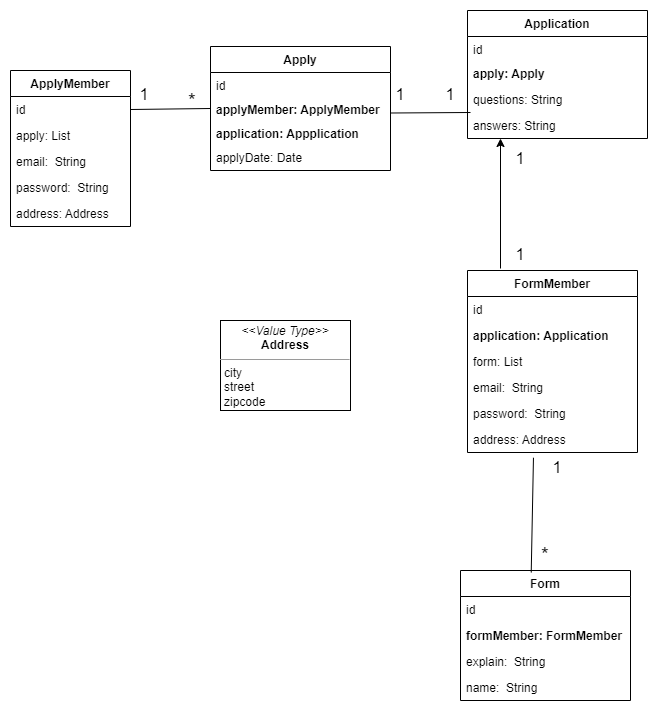

The diagram above was exported from draw.io. Its source (the exported page's mxGraphModel, read from the mxfile embedded in the PNG):
<mxGraphModel dx="949" dy="711" grid="1" gridSize="10" guides="1" tooltips="1" connect="1" arrows="1" fold="1" page="1" pageScale="1" pageWidth="827" pageHeight="1169" math="0" shadow="0">
  <root>
    <mxCell id="0" />
    <mxCell id="1" parent="0" />
    <mxCell id="YWufEHk-dLmjcEbTKhIv-6" value="Application" style="swimlane;fontStyle=1;childLayout=stackLayout;horizontal=1;startSize=26;fillColor=none;horizontalStack=0;resizeParent=1;resizeParentMax=0;resizeLast=0;collapsible=1;marginBottom=0;" parent="1" vertex="1">
      <mxGeometry x="707" y="90" width="180" height="128" as="geometry" />
    </mxCell>
    <mxCell id="YWufEHk-dLmjcEbTKhIv-7" value="id" style="text;strokeColor=none;fillColor=none;align=left;verticalAlign=top;spacingLeft=4;spacingRight=4;overflow=hidden;rotatable=0;points=[[0,0.5],[1,0.5]];portConstraint=eastwest;fontStyle=0" parent="YWufEHk-dLmjcEbTKhIv-6" vertex="1">
      <mxGeometry y="26" width="180" height="24" as="geometry" />
    </mxCell>
    <mxCell id="YWufEHk-dLmjcEbTKhIv-8" value="apply: Apply" style="text;strokeColor=none;fillColor=none;align=left;verticalAlign=top;spacingLeft=4;spacingRight=4;overflow=hidden;rotatable=0;points=[[0,0.5],[1,0.5]];portConstraint=eastwest;fontStyle=1" parent="YWufEHk-dLmjcEbTKhIv-6" vertex="1">
      <mxGeometry y="50" width="180" height="26" as="geometry" />
    </mxCell>
    <mxCell id="f0pzYFMHS8RpDTtMfkHM-6" value="questions: String" style="text;strokeColor=none;fillColor=none;align=left;verticalAlign=top;spacingLeft=4;spacingRight=4;overflow=hidden;rotatable=0;points=[[0,0.5],[1,0.5]];portConstraint=eastwest;" parent="YWufEHk-dLmjcEbTKhIv-6" vertex="1">
      <mxGeometry y="76" width="180" height="26" as="geometry" />
    </mxCell>
    <mxCell id="kK8e9Wp7Vx9oo58cTniM-32" value="answers: String" style="text;strokeColor=none;fillColor=none;align=left;verticalAlign=top;spacingLeft=4;spacingRight=4;overflow=hidden;rotatable=0;points=[[0,0.5],[1,0.5]];portConstraint=eastwest;" parent="YWufEHk-dLmjcEbTKhIv-6" vertex="1">
      <mxGeometry y="102" width="180" height="26" as="geometry" />
    </mxCell>
    <mxCell id="YWufEHk-dLmjcEbTKhIv-17" value="Form" style="swimlane;fontStyle=1;childLayout=stackLayout;horizontal=1;startSize=26;fillColor=none;horizontalStack=0;resizeParent=1;resizeParentMax=0;resizeLast=0;collapsible=1;marginBottom=0;" parent="1" vertex="1">
      <mxGeometry x="700" y="650" width="170" height="130" as="geometry" />
    </mxCell>
    <mxCell id="YWufEHk-dLmjcEbTKhIv-18" value="id" style="text;strokeColor=none;fillColor=none;align=left;verticalAlign=top;spacingLeft=4;spacingRight=4;overflow=hidden;rotatable=0;points=[[0,0.5],[1,0.5]];portConstraint=eastwest;" parent="YWufEHk-dLmjcEbTKhIv-17" vertex="1">
      <mxGeometry y="26" width="170" height="26" as="geometry" />
    </mxCell>
    <mxCell id="kK8e9Wp7Vx9oo58cTniM-7" value="formMember: FormMember" style="text;strokeColor=none;fillColor=none;align=left;verticalAlign=top;spacingLeft=4;spacingRight=4;overflow=hidden;rotatable=0;points=[[0,0.5],[1,0.5]];portConstraint=eastwest;fontStyle=1" parent="YWufEHk-dLmjcEbTKhIv-17" vertex="1">
      <mxGeometry y="52" width="170" height="26" as="geometry" />
    </mxCell>
    <mxCell id="kK8e9Wp7Vx9oo58cTniM-2" value="explain:  String" style="text;strokeColor=none;fillColor=none;align=left;verticalAlign=top;spacingLeft=4;spacingRight=4;overflow=hidden;rotatable=0;points=[[0,0.5],[1,0.5]];portConstraint=eastwest;" parent="YWufEHk-dLmjcEbTKhIv-17" vertex="1">
      <mxGeometry y="78" width="170" height="26" as="geometry" />
    </mxCell>
    <mxCell id="YWufEHk-dLmjcEbTKhIv-19" value="name:  String" style="text;strokeColor=none;fillColor=none;align=left;verticalAlign=top;spacingLeft=4;spacingRight=4;overflow=hidden;rotatable=0;points=[[0,0.5],[1,0.5]];portConstraint=eastwest;" parent="YWufEHk-dLmjcEbTKhIv-17" vertex="1">
      <mxGeometry y="104" width="170" height="26" as="geometry" />
    </mxCell>
    <mxCell id="YWufEHk-dLmjcEbTKhIv-35" value="ApplyMember" style="swimlane;fontStyle=1;childLayout=stackLayout;horizontal=1;startSize=26;fillColor=none;horizontalStack=0;resizeParent=1;resizeParentMax=0;resizeLast=0;collapsible=1;marginBottom=0;" parent="1" vertex="1">
      <mxGeometry x="250" y="150" width="120" height="156" as="geometry" />
    </mxCell>
    <mxCell id="YWufEHk-dLmjcEbTKhIv-36" value="id" style="text;strokeColor=none;fillColor=none;align=left;verticalAlign=top;spacingLeft=4;spacingRight=4;overflow=hidden;rotatable=0;points=[[0,0.5],[1,0.5]];portConstraint=eastwest;" parent="YWufEHk-dLmjcEbTKhIv-35" vertex="1">
      <mxGeometry y="26" width="120" height="26" as="geometry" />
    </mxCell>
    <mxCell id="kK8e9Wp7Vx9oo58cTniM-38" value="apply: List" style="text;strokeColor=none;fillColor=none;align=left;verticalAlign=top;spacingLeft=4;spacingRight=4;overflow=hidden;rotatable=0;points=[[0,0.5],[1,0.5]];portConstraint=eastwest;fontStyle=0" parent="YWufEHk-dLmjcEbTKhIv-35" vertex="1">
      <mxGeometry y="52" width="120" height="26" as="geometry" />
    </mxCell>
    <mxCell id="EtcWqupj0jfPb4SzUsDC-1" value="email:  String" style="text;strokeColor=none;fillColor=none;align=left;verticalAlign=top;spacingLeft=4;spacingRight=4;overflow=hidden;rotatable=0;points=[[0,0.5],[1,0.5]];portConstraint=eastwest;fontStyle=0" vertex="1" parent="YWufEHk-dLmjcEbTKhIv-35">
      <mxGeometry y="78" width="120" height="26" as="geometry" />
    </mxCell>
    <mxCell id="EtcWqupj0jfPb4SzUsDC-2" value="password:  String" style="text;strokeColor=none;fillColor=none;align=left;verticalAlign=top;spacingLeft=4;spacingRight=4;overflow=hidden;rotatable=0;points=[[0,0.5],[1,0.5]];portConstraint=eastwest;fontStyle=0" vertex="1" parent="YWufEHk-dLmjcEbTKhIv-35">
      <mxGeometry y="104" width="120" height="26" as="geometry" />
    </mxCell>
    <mxCell id="EtcWqupj0jfPb4SzUsDC-5" value="address: Address" style="text;strokeColor=none;fillColor=none;align=left;verticalAlign=top;spacingLeft=4;spacingRight=4;overflow=hidden;rotatable=0;points=[[0,0.5],[1,0.5]];portConstraint=eastwest;fontStyle=0" vertex="1" parent="YWufEHk-dLmjcEbTKhIv-35">
      <mxGeometry y="130" width="120" height="26" as="geometry" />
    </mxCell>
    <mxCell id="YWufEHk-dLmjcEbTKhIv-55" value="FormMember" style="swimlane;fontStyle=1;childLayout=stackLayout;horizontal=1;startSize=26;fillColor=none;horizontalStack=0;resizeParent=1;resizeParentMax=0;resizeLast=0;collapsible=1;marginBottom=0;" parent="1" vertex="1">
      <mxGeometry x="707" y="350" width="170" height="182" as="geometry" />
    </mxCell>
    <mxCell id="YWufEHk-dLmjcEbTKhIv-56" value="id" style="text;strokeColor=none;fillColor=none;align=left;verticalAlign=top;spacingLeft=4;spacingRight=4;overflow=hidden;rotatable=0;points=[[0,0.5],[1,0.5]];portConstraint=eastwest;" parent="YWufEHk-dLmjcEbTKhIv-55" vertex="1">
      <mxGeometry y="26" width="170" height="26" as="geometry" />
    </mxCell>
    <mxCell id="f0pzYFMHS8RpDTtMfkHM-4" value="application: Application" style="text;strokeColor=none;fillColor=none;align=left;verticalAlign=top;spacingLeft=4;spacingRight=4;overflow=hidden;rotatable=0;points=[[0,0.5],[1,0.5]];portConstraint=eastwest;fontStyle=1" parent="YWufEHk-dLmjcEbTKhIv-55" vertex="1">
      <mxGeometry y="52" width="170" height="26" as="geometry" />
    </mxCell>
    <mxCell id="kK8e9Wp7Vx9oo58cTniM-33" value="form: List" style="text;strokeColor=none;fillColor=none;align=left;verticalAlign=top;spacingLeft=4;spacingRight=4;overflow=hidden;rotatable=0;points=[[0,0.5],[1,0.5]];portConstraint=eastwest;fontStyle=0" parent="YWufEHk-dLmjcEbTKhIv-55" vertex="1">
      <mxGeometry y="78" width="170" height="26" as="geometry" />
    </mxCell>
    <mxCell id="EtcWqupj0jfPb4SzUsDC-3" value="email:  String" style="text;strokeColor=none;fillColor=none;align=left;verticalAlign=top;spacingLeft=4;spacingRight=4;overflow=hidden;rotatable=0;points=[[0,0.5],[1,0.5]];portConstraint=eastwest;fontStyle=0" vertex="1" parent="YWufEHk-dLmjcEbTKhIv-55">
      <mxGeometry y="104" width="170" height="26" as="geometry" />
    </mxCell>
    <mxCell id="EtcWqupj0jfPb4SzUsDC-4" value="password:  String" style="text;strokeColor=none;fillColor=none;align=left;verticalAlign=top;spacingLeft=4;spacingRight=4;overflow=hidden;rotatable=0;points=[[0,0.5],[1,0.5]];portConstraint=eastwest;fontStyle=0" vertex="1" parent="YWufEHk-dLmjcEbTKhIv-55">
      <mxGeometry y="130" width="170" height="26" as="geometry" />
    </mxCell>
    <mxCell id="EtcWqupj0jfPb4SzUsDC-6" value="address: Address" style="text;strokeColor=none;fillColor=none;align=left;verticalAlign=top;spacingLeft=4;spacingRight=4;overflow=hidden;rotatable=0;points=[[0,0.5],[1,0.5]];portConstraint=eastwest;fontStyle=0" vertex="1" parent="YWufEHk-dLmjcEbTKhIv-55">
      <mxGeometry y="156" width="170" height="26" as="geometry" />
    </mxCell>
    <mxCell id="kK8e9Wp7Vx9oo58cTniM-4" value="" style="endArrow=none;html=1;rounded=0;exitX=0.416;exitY=0.015;exitDx=0;exitDy=0;exitPerimeter=0;entryX=0.388;entryY=1.201;entryDx=0;entryDy=0;entryPerimeter=0;" parent="1" source="YWufEHk-dLmjcEbTKhIv-17" target="EtcWqupj0jfPb4SzUsDC-6" edge="1">
      <mxGeometry width="50" height="50" relative="1" as="geometry">
        <mxPoint x="770" y="494" as="sourcePoint" />
        <mxPoint x="720" y="580" as="targetPoint" />
      </mxGeometry>
    </mxCell>
    <mxCell id="kK8e9Wp7Vx9oo58cTniM-5" value="&lt;font style=&quot;font-size: 17px&quot;&gt;1&lt;/font&gt;" style="text;html=1;strokeColor=none;fillColor=none;align=center;verticalAlign=middle;whiteSpace=wrap;rounded=0;" parent="1" vertex="1">
      <mxGeometry x="767" y="533" width="60" height="30" as="geometry" />
    </mxCell>
    <mxCell id="kK8e9Wp7Vx9oo58cTniM-6" value="&lt;font style=&quot;font-size: 20px&quot;&gt;*&lt;/font&gt;" style="text;html=1;strokeColor=none;fillColor=none;align=center;verticalAlign=middle;whiteSpace=wrap;rounded=0;" parent="1" vertex="1">
      <mxGeometry x="753" y="617" width="64" height="33" as="geometry" />
    </mxCell>
    <mxCell id="kK8e9Wp7Vx9oo58cTniM-8" value="" style="endArrow=none;html=1;rounded=0;entryX=1;entryY=0.5;entryDx=0;entryDy=0;exitX=0;exitY=0.5;exitDx=0;exitDy=0;" parent="1" source="kK8e9Wp7Vx9oo58cTniM-13" target="YWufEHk-dLmjcEbTKhIv-36" edge="1">
      <mxGeometry width="50" height="50" relative="1" as="geometry">
        <mxPoint x="440" y="190" as="sourcePoint" />
        <mxPoint x="294" y="230" as="targetPoint" />
      </mxGeometry>
    </mxCell>
    <mxCell id="kK8e9Wp7Vx9oo58cTniM-11" value="Apply" style="swimlane;fontStyle=1;childLayout=stackLayout;horizontal=1;startSize=26;fillColor=none;horizontalStack=0;resizeParent=1;resizeParentMax=0;resizeLast=0;collapsible=1;marginBottom=0;" parent="1" vertex="1">
      <mxGeometry x="450" y="126" width="180" height="124" as="geometry" />
    </mxCell>
    <mxCell id="kK8e9Wp7Vx9oo58cTniM-12" value="id" style="text;strokeColor=none;fillColor=none;align=left;verticalAlign=top;spacingLeft=4;spacingRight=4;overflow=hidden;rotatable=0;points=[[0,0.5],[1,0.5]];portConstraint=eastwest;fontStyle=0" parent="kK8e9Wp7Vx9oo58cTniM-11" vertex="1">
      <mxGeometry y="26" width="180" height="24" as="geometry" />
    </mxCell>
    <mxCell id="kK8e9Wp7Vx9oo58cTniM-13" value="applyMember: ApplyMember " style="text;strokeColor=none;fillColor=none;align=left;verticalAlign=top;spacingLeft=4;spacingRight=4;overflow=hidden;rotatable=0;points=[[0,0.5],[1,0.5]];portConstraint=eastwest;fontStyle=1" parent="kK8e9Wp7Vx9oo58cTniM-11" vertex="1">
      <mxGeometry y="50" width="180" height="24" as="geometry" />
    </mxCell>
    <mxCell id="kK8e9Wp7Vx9oo58cTniM-37" value="application: Appplication" style="text;strokeColor=none;fillColor=none;align=left;verticalAlign=top;spacingLeft=4;spacingRight=4;overflow=hidden;rotatable=0;points=[[0,0.5],[1,0.5]];portConstraint=eastwest;fontStyle=1" parent="kK8e9Wp7Vx9oo58cTniM-11" vertex="1">
      <mxGeometry y="74" width="180" height="24" as="geometry" />
    </mxCell>
    <mxCell id="kK8e9Wp7Vx9oo58cTniM-15" value="applyDate: Date" style="text;strokeColor=none;fillColor=none;align=left;verticalAlign=top;spacingLeft=4;spacingRight=4;overflow=hidden;rotatable=0;points=[[0,0.5],[1,0.5]];portConstraint=eastwest;" parent="kK8e9Wp7Vx9oo58cTniM-11" vertex="1">
      <mxGeometry y="98" width="180" height="26" as="geometry" />
    </mxCell>
    <mxCell id="kK8e9Wp7Vx9oo58cTniM-18" value="" style="endArrow=none;html=1;rounded=0;fontSize=17;entryX=0;entryY=0.5;entryDx=0;entryDy=0;" parent="1" edge="1">
      <mxGeometry width="50" height="50" relative="1" as="geometry">
        <mxPoint x="630" y="192.5" as="sourcePoint" />
        <mxPoint x="710" y="192" as="targetPoint" />
      </mxGeometry>
    </mxCell>
    <mxCell id="kK8e9Wp7Vx9oo58cTniM-19" value="&lt;font style=&quot;font-size: 17px&quot;&gt;1&lt;/font&gt;" style="text;html=1;strokeColor=none;fillColor=none;align=center;verticalAlign=middle;whiteSpace=wrap;rounded=0;" parent="1" vertex="1">
      <mxGeometry x="354" y="160" width="60" height="30" as="geometry" />
    </mxCell>
    <mxCell id="kK8e9Wp7Vx9oo58cTniM-20" value="&lt;font style=&quot;font-size: 20px&quot;&gt;*&lt;/font&gt;" style="text;html=1;strokeColor=none;fillColor=none;align=center;verticalAlign=middle;whiteSpace=wrap;rounded=0;" parent="1" vertex="1">
      <mxGeometry x="402" y="165" width="60" height="30" as="geometry" />
    </mxCell>
    <mxCell id="kK8e9Wp7Vx9oo58cTniM-22" value="&lt;font style=&quot;font-size: 17px&quot;&gt;1&lt;/font&gt;" style="text;html=1;strokeColor=none;fillColor=none;align=center;verticalAlign=middle;whiteSpace=wrap;rounded=0;" parent="1" vertex="1">
      <mxGeometry x="610" y="160" width="60" height="30" as="geometry" />
    </mxCell>
    <mxCell id="kK8e9Wp7Vx9oo58cTniM-24" value="&lt;font style=&quot;font-size: 17px&quot;&gt;1&lt;/font&gt;" style="text;html=1;strokeColor=none;fillColor=none;align=center;verticalAlign=middle;whiteSpace=wrap;rounded=0;" parent="1" vertex="1">
      <mxGeometry x="660" y="160" width="60" height="30" as="geometry" />
    </mxCell>
    <mxCell id="kK8e9Wp7Vx9oo58cTniM-28" value="&lt;p style=&quot;margin: 0px ; margin-top: 4px ; text-align: center&quot;&gt;&lt;i&gt;&amp;lt;&amp;lt;Value Type&amp;gt;&amp;gt;&lt;/i&gt;&lt;br&gt;&lt;b&gt;Address&lt;/b&gt;&lt;/p&gt;&lt;hr size=&quot;1&quot;&gt;&lt;p style=&quot;margin: 0px ; margin-left: 4px&quot;&gt;city&lt;/p&gt;&lt;p style=&quot;margin: 0px ; margin-left: 4px&quot;&gt;street&lt;/p&gt;&lt;p style=&quot;margin: 0px ; margin-left: 4px&quot;&gt;zipcode&lt;/p&gt;&lt;p style=&quot;margin: 0px ; margin-left: 4px&quot;&gt;&lt;br&gt;&lt;/p&gt;" style="verticalAlign=top;align=left;overflow=fill;fontSize=12;fontFamily=Helvetica;html=1;" parent="1" vertex="1">
      <mxGeometry x="460" y="400" width="130" height="90" as="geometry" />
    </mxCell>
    <mxCell id="f0pzYFMHS8RpDTtMfkHM-2" value="&lt;font style=&quot;font-size: 17px&quot;&gt;1&lt;/font&gt;" style="text;html=1;strokeColor=none;fillColor=none;align=center;verticalAlign=middle;whiteSpace=wrap;rounded=0;" parent="1" vertex="1">
      <mxGeometry x="730" y="320" width="60" height="30" as="geometry" />
    </mxCell>
    <mxCell id="f0pzYFMHS8RpDTtMfkHM-10" value="" style="endArrow=classic;html=1;rounded=0;" parent="1" edge="1">
      <mxGeometry width="50" height="50" relative="1" as="geometry">
        <mxPoint x="740" y="348" as="sourcePoint" />
        <mxPoint x="740" y="218" as="targetPoint" />
      </mxGeometry>
    </mxCell>
    <mxCell id="f0pzYFMHS8RpDTtMfkHM-12" value="&lt;font style=&quot;font-size: 17px&quot;&gt;1&lt;/font&gt;" style="text;html=1;strokeColor=none;fillColor=none;align=center;verticalAlign=middle;whiteSpace=wrap;rounded=0;" parent="1" vertex="1">
      <mxGeometry x="730" y="224" width="60" height="30" as="geometry" />
    </mxCell>
  </root>
</mxGraphModel>